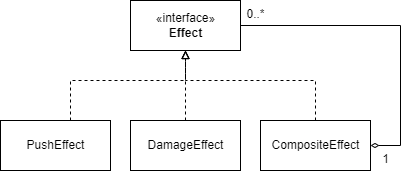

The diagram above was exported from draw.io. Its source (the exported page's mxGraphModel, read from the mxfile embedded in the PNG):
<mxGraphModel dx="508" dy="403" grid="1" gridSize="10" guides="1" tooltips="1" connect="1" arrows="1" fold="1" page="1" pageScale="1" pageWidth="850" pageHeight="1100" math="0" shadow="0">
  <root>
    <mxCell id="0" />
    <mxCell id="1" parent="0" />
    <mxCell id="7gLoVJTSpqMxxsqdUFdS-45" style="edgeStyle=orthogonalEdgeStyle;rounded=0;orthogonalLoop=1;jettySize=auto;html=1;startArrow=none;startFill=0;endArrow=block;endFill=0;dashed=1;" edge="1" parent="1" source="7gLoVJTSpqMxxsqdUFdS-41" target="7gLoVJTSpqMxxsqdUFdS-42">
      <mxGeometry relative="1" as="geometry">
        <Array as="points">
          <mxPoint x="70" y="80" />
          <mxPoint x="185" y="80" />
        </Array>
      </mxGeometry>
    </mxCell>
    <mxCell id="7gLoVJTSpqMxxsqdUFdS-41" value="PushEffect" style="html=1;" vertex="1" parent="1">
      <mxGeometry y="120" width="110" height="50" as="geometry" />
    </mxCell>
    <mxCell id="7gLoVJTSpqMxxsqdUFdS-42" value="«interface»&lt;br&gt;&lt;b&gt;Effect&lt;/b&gt;" style="html=1;" vertex="1" parent="1">
      <mxGeometry x="130" width="110" height="50" as="geometry" />
    </mxCell>
    <mxCell id="7gLoVJTSpqMxxsqdUFdS-46" style="edgeStyle=orthogonalEdgeStyle;rounded=0;orthogonalLoop=1;jettySize=auto;html=1;startArrow=none;startFill=0;endArrow=block;endFill=0;dashed=1;" edge="1" parent="1" source="7gLoVJTSpqMxxsqdUFdS-43" target="7gLoVJTSpqMxxsqdUFdS-42">
      <mxGeometry relative="1" as="geometry" />
    </mxCell>
    <mxCell id="7gLoVJTSpqMxxsqdUFdS-43" value="DamageEffect" style="html=1;" vertex="1" parent="1">
      <mxGeometry x="130" y="120" width="110" height="50" as="geometry" />
    </mxCell>
    <mxCell id="7gLoVJTSpqMxxsqdUFdS-47" style="edgeStyle=orthogonalEdgeStyle;rounded=0;orthogonalLoop=1;jettySize=auto;html=1;startArrow=none;startFill=0;endArrow=block;endFill=0;dashed=1;" edge="1" parent="1" source="7gLoVJTSpqMxxsqdUFdS-44" target="7gLoVJTSpqMxxsqdUFdS-42">
      <mxGeometry relative="1" as="geometry">
        <Array as="points">
          <mxPoint x="315" y="80" />
          <mxPoint x="185" y="80" />
        </Array>
      </mxGeometry>
    </mxCell>
    <mxCell id="7gLoVJTSpqMxxsqdUFdS-48" style="edgeStyle=orthogonalEdgeStyle;rounded=0;orthogonalLoop=1;jettySize=auto;html=1;entryX=1;entryY=0.5;entryDx=0;entryDy=0;startArrow=diamondThin;startFill=0;endArrow=none;endFill=0;strokeColor=default;exitX=1;exitY=0.5;exitDx=0;exitDy=0;" edge="1" parent="1" source="7gLoVJTSpqMxxsqdUFdS-44" target="7gLoVJTSpqMxxsqdUFdS-42">
      <mxGeometry relative="1" as="geometry">
        <Array as="points">
          <mxPoint x="400" y="145" />
          <mxPoint x="400" y="25" />
        </Array>
      </mxGeometry>
    </mxCell>
    <mxCell id="7gLoVJTSpqMxxsqdUFdS-44" value="CompositeEffect" style="html=1;" vertex="1" parent="1">
      <mxGeometry x="260" y="120" width="110" height="50" as="geometry" />
    </mxCell>
    <mxCell id="7gLoVJTSpqMxxsqdUFdS-49" value="1" style="text;html=1;align=center;verticalAlign=middle;resizable=0;points=[];autosize=1;strokeColor=none;fillColor=none;" vertex="1" parent="1">
      <mxGeometry x="375" y="149" width="20" height="20" as="geometry" />
    </mxCell>
    <mxCell id="7gLoVJTSpqMxxsqdUFdS-50" value="0..*" style="text;html=1;align=center;verticalAlign=middle;resizable=0;points=[];autosize=1;strokeColor=none;fillColor=none;" vertex="1" parent="1">
      <mxGeometry x="240" y="4" width="30" height="20" as="geometry" />
    </mxCell>
  </root>
</mxGraphModel>